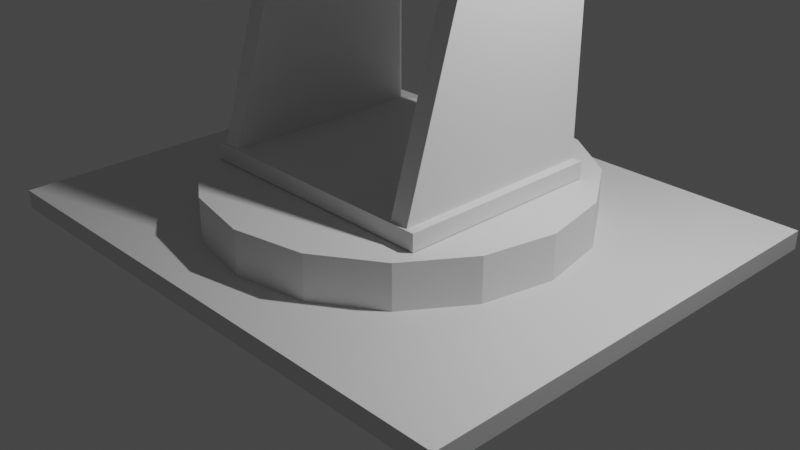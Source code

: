 # Source: manipulator.blend  (saved by Blender 3.6.13; exported with 4.5.12 LTS)
import bpy
from mathutils import Matrix  # noqa: F401  (used for matrix-valued properties, if any)

bpy.ops.wm.read_factory_settings(use_empty=True)
scene = bpy.context.scene
scene.name = 'Scene'

# ---- collections
col_collection = bpy.data.collections.new('Collection'); scene.collection.children.link(col_collection)

# ---- materials (node trees are filled in below, after node groups)
mat_material = bpy.data.materials.new('Material')
mat_material.alpha_threshold = 0.0
mat_material.use_transparent_shadow = False
mat_material.roughness = 0.5
mat_material.line_color = (0.0, 0.0, 0.0, 1.0)

# ---- material node trees
mat_material.use_nodes = True; mat_material.node_tree.nodes.clear()
_N = mat_material.node_tree.nodes; _L = mat_material.node_tree.links
n0 = _N.new('ShaderNodeOutputMaterial'); n0.name = 'Material Output'; n0.location = (300, 300)
n1 = _N.new('ShaderNodeBsdfPrincipled'); n1.name = 'Principled BSDF'; n1.location = (10, 300)
n1.distribution = 'GGX'
n1.subsurface_method = 'RANDOM_WALK_SKIN'
n1.inputs[3].default_value = 1.45
n1.inputs[27].default_value = (0.0, 0.0, 0.0, 1.0)
n1.inputs[28].default_value = 1.0
_L.new(n1.outputs[0], n0.inputs[0])
n0.is_active_output = True

# ---- world
world_world = bpy.data.worlds.new('World'); scene.world = world_world
world_world.use_nodes = True; world_world.node_tree.nodes.clear()
_N = world_world.node_tree.nodes; _L = world_world.node_tree.links
n0 = _N.new('ShaderNodeOutputWorld'); n0.name = 'World Output'; n0.location = (300, 300)
n1 = _N.new('ShaderNodeBackground'); n1.name = 'Background'; n1.location = (10, 300)
n1.inputs[0].default_value = (0.05088, 0.05088, 0.05088, 1.0)
_L.new(n1.outputs[0], n0.inputs[0])
n0.is_active_output = True
world_world.color = (0.05088, 0.05088, 0.05088)
world_world.use_sun_shadow = False
world_world.sun_shadow_jitter_overblur = 0.0

# ---- cameras
cam_camera = bpy.data.cameras.new('Camera')
cam_camera.clip_end = 100.0
cam_camera.ortho_scale = 7.314

# ---- lights
light_light = bpy.data.lights.new('Light', 'POINT')
light_light.transmission_factor = 0.0
light_light.energy = 1000.0
light_light.shadow_soft_size = 0.1
light_light.shadow_maximum_resolution = 0.006
light_light.use_absolute_resolution = True

# ---- meshes
me_cube = bpy.data.meshes.new('Cube')
me_cube.from_pydata([(1.0, 1.0, 1.0), (1.0, 1.0, -1.0), (1.0, -1.0, 1.0), (1.0, -1.0, -1.0), (-1.0, 1.0, 1.0), (-1.0, 1.0, -1.0), (-1.0, -1.0, 1.0), (-1.0, -1.0, -1.0)], [], [(0, 4, 6, 2), (3, 2, 6, 7), (7, 6, 4, 5), (5, 1, 3, 7), (1, 0, 2, 3), (5, 4, 0, 1)])
_uv = me_cube.uv_layers.new(name='UVMap')
_uv.uv.foreach_set('vector', [0.625, 0.5, 0.875, 0.5, 0.875, 0.75, 0.625, 0.75, 0.375, 0.75, 0.625, 0.75, 0.625, 1.0, 0.375, 1.0, 0.375, 0.0, 0.625, 0.0, 0.625, 0.25, 0.375, 0.25, 0.125, 0.5, 0.375, 0.5, 0.375, 0.75, 0.125, 0.75, 0.375, 0.5, 0.625, 0.5, 0.625, 0.75, 0.375, 0.75, 0.375, 0.25, 0.625, 0.25, 0.625, 0.5, 0.375, 0.5])
me_cube.materials.append(mat_material)
me_cube.use_mirror_vertex_groups = False
me_cube.update()
me_cube_001 = bpy.data.meshes.new('Cube.001')
me_cube_001.from_pydata([(-1.921, -1.478, -1.11), (-1.0, -0.4473, 1.0), (-1.921, -1.478, -0.9922), (-1.921, 1.018, -1.11), (-1.0, 1.0, 1.0), (-1.921, 1.018, -0.9922), (26.0, -1.478, -1.11), (1.0, -0.4473, 1.0), (26.0, -1.478, -0.9922), (26.0, 1.018, -1.11), (1.0, 1.0, 1.0), (26.0, 1.018, -0.9922), (23.0, -0.4473, 1.0), (23.0, 1.0, 1.0), (25.0, -0.4473, 1.0), (25.0, 1.0, 1.0), (-1.0, -1.454, -0.9922), (-1.0, 1.0, -0.9922), (1.0, 1.0, -0.9922), (1.0, -1.454, -0.9922), (23.0, -1.454, -0.9922), (23.0, 1.0, -0.9922), (25.0, 1.0, -0.9922), (25.0, -1.454, -0.9922)], [], [(16, 1, 4, 17), (17, 4, 10, 18), (18, 10, 7, 19), (19, 7, 1, 16), (10, 4, 1, 7), (20, 12, 13, 21), (21, 13, 15, 22), (22, 15, 14, 23), (23, 14, 12, 20), (15, 13, 12, 14), (0, 2, 5, 3), (3, 5, 11, 9), (9, 11, 8, 6), (6, 8, 2, 0), (3, 9, 6, 0), (5, 2, 16, 17), (16, 2, 8, 23, 20, 21, 22, 11, 5, 17, 18, 19), (23, 8, 11, 22)])
me_cube_001.polygons.foreach_set('material_index', [0, 0, 0, 0, 0, 0, 0, 0, 0, 0, 20168, 20168, 20168, 20168, 20168, 20168, 20168, 20168])
_uv = me_cube_001.uv_layers.new(name='UVMap')
_uv.uv.foreach_set('vector', [0.376, 0.0, 0.625, 0.0, 0.625, 0.25, 0.376, 0.25, 0.376, 0.25, 0.625, 0.25, 0.625, 0.5, 0.376, 0.5, 0.376, 0.5, 0.625, 0.5, 0.625, 0.75, 0.376, 0.75, 0.376, 0.75, 0.625, 0.75, 0.625, 1.0, 0.376, 1.0, 0.625, 0.5, 0.875, 0.5, 0.875, 0.75, 0.625, 0.75, 0.376, 0.0, 0.625, 0.0, 0.625, 0.25, 0.376, 0.25, 0.376, 0.25, 0.625, 0.25, 0.625, 0.5, 0.376, 0.5, 0.376, 0.5, 0.625, 0.5, 0.625, 0.75, 0.376, 0.75, 0.376, 0.75, 0.625, 0.75, 0.625, 1.0, 0.376, 1.0, 0.625, 0.5, 0.875, 0.5, 0.875, 0.75, 0.625, 0.75, 0.375, 0.0, 0.625, 0.0, 0.625, 0.25, 0.375, 0.25, 0.375, 0.25, 0.625, 0.25, 0.625, 0.5, 0.375, 0.5, 0.375, 0.5, 0.625, 0.5, 0.625, 0.75, 0.375, 0.75, 0.375, 0.75, 0.625, 0.75, 0.625, 1.0, 0.375, 1.0, 0.125, 0.5, 0.375, 0.5, 0.375, 0.75, 0.125, 0.75, 0.875, 0.5, 0.875, 0.75, 0.8668, 0.7476, 0.8668, 0.5018, 0.8668, 0.7476, 0.875, 0.75, 0.625, 0.75, 0.6339, 0.7476, 0.6518, 0.7476, 0.6518, 0.5018, 0.6339, 0.5018, 0.625, 0.5, 0.875, 0.5, 0.8668, 0.5018, 0.8488, 0.5018, 0.8488, 0.7476, 0.6339, 0.7476, 0.625, 0.75, 0.625, 0.5, 0.6339, 0.5018])
me_cube_001.update()
me_cube_003 = bpy.data.meshes.new('Cube.003')
me_cube_003.from_pydata([(-1.0, -1.0, -1.0), (-1.0, -1.0, 1.0), (-1.0, 1.0, -1.0), (-1.0, 1.0, 1.0), (1.0, -1.0, -1.0), (1.0, -1.0, 1.0), (1.0, 1.0, -1.0), (1.0, 1.0, 1.0)], [], [(0, 1, 3, 2), (2, 3, 7, 6), (6, 7, 5, 4), (4, 5, 1, 0), (2, 6, 4, 0), (7, 3, 1, 5)])
_uv = me_cube_003.uv_layers.new(name='UVMap')
_uv.uv.foreach_set('vector', [0.375, 0.0, 0.625, 0.0, 0.625, 0.25, 0.375, 0.25, 0.375, 0.25, 0.625, 0.25, 0.625, 0.5, 0.375, 0.5, 0.375, 0.5, 0.625, 0.5, 0.625, 0.75, 0.375, 0.75, 0.375, 0.75, 0.625, 0.75, 0.625, 1.0, 0.375, 1.0, 0.125, 0.5, 0.375, 0.5, 0.375, 0.75, 0.125, 0.75, 0.625, 0.5, 0.875, 0.5, 0.875, 0.75, 0.625, 0.75])
me_cube_003.update()
me_cube_004 = bpy.data.meshes.new('Cube.004')
me_cube_004.from_pydata([(-1.0, -1.0, -1.0), (-1.0, -1.0, 1.0), (-1.0, 1.0, -1.0), (-1.0, 1.0, 1.0), (1.0, -1.0, -1.0), (1.0, -1.0, 1.0), (1.0, 1.0, -1.0), (1.0, 1.0, 1.0)], [], [(0, 1, 3, 2), (2, 3, 7, 6), (6, 7, 5, 4), (4, 5, 1, 0), (2, 6, 4, 0), (7, 3, 1, 5)])
_uv = me_cube_004.uv_layers.new(name='UVMap')
_uv.uv.foreach_set('vector', [0.375, 0.0, 0.625, 0.0, 0.625, 0.25, 0.375, 0.25, 0.375, 0.25, 0.625, 0.25, 0.625, 0.5, 0.375, 0.5, 0.375, 0.5, 0.625, 0.5, 0.625, 0.75, 0.375, 0.75, 0.375, 0.75, 0.625, 0.75, 0.625, 1.0, 0.375, 1.0, 0.125, 0.5, 0.375, 0.5, 0.375, 0.75, 0.125, 0.75, 0.625, 0.5, 0.875, 0.5, 0.875, 0.75, 0.625, 0.75])
me_cube_004.update()
me_cube_005 = bpy.data.meshes.new('Cube.005')
me_cube_005.from_pydata([(-1.0, -1.0, -1.0), (0.6059, 0.5748, -1.939), (-0.4208, 0.5911, -1.942), (0.6059, 0.5748, -1.004), (-1.0, -1.0, 1.0), (0.5983, 0.5174, -1.939), (-0.4208, 0.5911, -1.008), (0.5983, 0.5174, -1.004), (-1.0, 1.0, -1.0), (0.5766, 0.4688, -1.939), (-0.4284, 0.5337, -1.942), (0.5766, 0.4688, -1.004), (-1.0, 1.0, 1.0), (0.5442, 0.4363, -1.939), (-0.4284, 0.5337, -1.008), (0.5442, 0.4363, -1.004), (1.0, -1.0, -1.0), (0.5059, 0.4248, -1.939), (-0.4501, 0.485, -1.942), (0.5059, 0.4248, -1.004), (1.0, -1.0, 1.0), (0.4677, 0.4363, -1.939), (-0.4501, 0.485, -1.008), (0.4677, 0.4363, -1.004), (1.0, 1.0, -1.0), (0.4352, 0.4688, -1.939), (-0.4826, 0.4525, -1.942), (0.4352, 0.4688, -1.004), (1.0, 1.0, 1.0), (0.4135, 0.5174, -1.939), (-0.4826, 0.4525, -1.008), (0.4135, 0.5174, -1.004), (-0.5208, 0.4411, -1.942), (0.4059, 0.5748, -1.939), (-0.5208, 0.4411, -1.008), (0.4059, 0.5748, -1.004), (-0.5591, 0.4525, -1.942), (0.4135, 0.6322, -1.939), (-0.5591, 0.4525, -1.008), (0.4135, 0.6322, -1.004), (-0.5915, 0.485, -1.942), (0.4352, 0.6809, -1.939), (-0.5915, 0.485, -1.008), (0.4352, 0.6809, -1.004), (-0.6132, 0.5337, -1.942), (0.4677, 0.7134, -1.939), (0.4677, 0.7134, -1.004), (-0.6132, 0.5337, -1.008), (-0.6208, 0.5911, -1.942), (0.5059, 0.7248, -1.939), (-0.6208, 0.5911, -1.008), (0.5059, 0.7248, -1.004), (-0.6132, 0.6485, -1.942), (0.5442, 0.7134, -1.939), (-0.6132, 0.6485, -1.008), (0.5442, 0.7134, -1.004), (-0.5915, 0.6972, -1.942), (0.5766, 0.6809, -1.939), (-0.5915, 0.6972, -1.008), (0.5766, 0.6809, -1.004), (-0.5591, 0.7297, -1.942), (0.5983, 0.6322, -1.939), (-0.5591, 0.7297, -1.008), (0.5983, 0.6322, -1.004), (-0.5208, 0.7411, -1.942), (-0.5208, 0.7411, -1.008), (-0.4826, 0.7297, -1.942), (-0.4826, 0.7297, -1.008), (-0.4501, 0.6972, -1.942), (-0.4501, 0.6972, -1.008), (-0.4284, 0.6485, -1.942), (-0.4284, 0.6485, -1.008), (0.6802, 0.5229, -1.004), (0.6046, 0.3533, -1.004), (0.4713, 0.3135, -1.004), (0.3582, 0.4268, -1.004), (0.3317, 0.6268, -1.004), (0.4072, 0.7964, -1.004), (0.5406, 0.8362, -1.004), (0.6536, 0.7229, -1.004), (-0.3639, 0.6379, -1.008), (-0.3878, 0.4577, -1.008), (-0.4896, 0.3556, -1.008), (-0.6098, 0.3915, -1.008), (-0.6778, 0.5443, -1.008), (-0.6539, 0.7245, -1.008), (-0.5521, 0.8266, -1.008), (-0.4319, 0.7907, -1.008)], [], [(0, 4, 12, 8), (8, 12, 28, 24), (24, 28, 20, 16), (16, 20, 4, 0), (28, 12, 4, 20), (74, 73, 72, 79, 78, 77, 76, 75), (2, 6, 14, 10), (10, 14, 22, 18), (18, 22, 30, 26), (26, 30, 34, 32), (32, 34, 38, 36), (36, 38, 42, 40), (40, 42, 47, 44), (44, 47, 50, 48), (48, 50, 54, 52), (52, 54, 58, 56), (56, 58, 62, 60), (60, 62, 65, 64), (64, 65, 67, 66), (66, 67, 69, 68), (71, 69, 87, 80), (68, 69, 71, 70), (70, 71, 6, 2), (68, 70, 2, 10, 18, 26, 32, 36, 40, 44, 48, 52, 56, 60, 64, 66), (1, 3, 7, 5), (5, 7, 11, 9), (9, 11, 15, 13), (13, 15, 19, 17), (17, 19, 23, 21), (21, 23, 27, 25), (25, 27, 31, 29), (29, 31, 35, 33), (33, 35, 39, 37), (37, 39, 43, 41), (41, 43, 46, 45), (45, 46, 51, 49), (49, 51, 55, 53), (53, 55, 59, 57), (51, 46, 77, 78), (57, 59, 63, 61), (61, 63, 3, 1), (61, 1, 5, 9, 13, 17, 21, 25, 29, 33, 37, 41, 45, 49, 53, 57), (63, 59, 79), (7, 3, 72), (59, 55, 78, 79), (15, 11, 73), (23, 19, 74), (31, 27, 75), (46, 43, 77), (39, 35, 76), (55, 51, 78), (11, 7, 72, 73), (3, 63, 79, 72), (19, 15, 73, 74), (27, 23, 74, 75), (35, 31, 75, 76), (43, 39, 76, 77), (87, 86, 85, 84, 83, 82, 81, 80), (54, 50, 84, 85), (69, 67, 87), (47, 42, 83, 84), (62, 58, 85, 86), (6, 71, 80), (34, 30, 82), (42, 38, 83), (50, 47, 84), (65, 62, 86), (58, 54, 85), (14, 6, 80, 81), (22, 14, 81), (30, 22, 81, 82), (67, 65, 86, 87), (38, 34, 82, 83), (76, 75, 81, 80), (76, 80, 87, 77), (8, 85, 86), (85, 8, 84), (8, 84, 0), (74, 82, 81, 75), (84, 0, 83), (83, 0, 82), (0, 82, 74, 16), (77, 87, 86, 78), (8, 24, 78, 86), (24, 79, 78), (24, 72, 79), (24, 16, 72), (16, 73, 72), (73, 16, 74)])
me_cube_005.polygons.foreach_set('material_index', [0, 0, 0, 0, 0, 20168, 20168, 20168, 20168, 20168, 20168, 20168, 20168, 20168, 20168, 20168, 20168, 20168, 20168, 20168, 20168, 20168, 20168, 20168, 20168, 20168, 20168, 20168, 20168, 20168, 20168, 20168, 20168, 20168, 20168, 20168, 20168, 20168, 20168, 20168, 20168, 20168, 20168, 20168, 20168, 20168, 20168, 20168, 20168, 20168, 20168, 20168, 20168, 20168, 20168, 20168, 20168, 20168, 20168, 20168, 20168, 20168, 20168, 20168, 20168, 20168, 20168, 20168, 20168, 20168, 20168, 20168, 20168, 0, 0, 0, 0, 0, 0, 0, 0, 0, 0, 0, 0, 0, 0, 0, 0])
_uv = me_cube_005.uv_layers.new(name='UVMap')
_uv.uv.foreach_set('vector', [0.375, 0.0, 0.625, 0.0, 0.625, 0.25, 0.375, 0.25, 0.375, 0.25, 0.625, 0.25, 0.625, 0.5, 0.375, 0.5, 0.375, 0.5, 0.625, 0.5, 0.625, 0.75, 0.375, 0.75, 0.375, 0.75, 0.625, 0.75, 0.625, 1.0, 0.375, 1.0, 0.625, 0.5, 0.875, 0.5, 0.875, 0.75, 0.625, 0.75, 0.49, 0.25, 0.4197, 0.4197, 0.25, 0.49, 0.08029, 0.4197, 0.01, 0.25, 0.08029, 0.08029, 0.25, 0.01, 0.4197, 0.08029, 1.0, 0.5, 1.0, 1.0, 0.9375, 1.0, 0.9375, 0.5, 0.9375, 0.5, 0.9375, 1.0, 0.875, 1.0, 0.875, 0.5, 0.875, 0.5, 0.875, 1.0, 0.8125, 1.0, 0.8125, 0.5, 0.8125, 0.5, 0.8125, 1.0, 0.75, 1.0, 0.75, 0.5, 0.75, 0.5, 0.75, 1.0, 0.6875, 1.0, 0.6875, 0.5, 0.6875, 0.5, 0.6875, 1.0, 0.625, 1.0, 0.625, 0.5, 0.625, 0.5, 0.625, 1.0, 0.5625, 1.0, 0.5625, 0.5, 0.5625, 0.5, 0.5625, 1.0, 0.5, 1.0, 0.5, 0.5, 0.5, 0.5, 0.5, 1.0, 0.4375, 1.0, 0.4375, 0.5, 0.4375, 0.5, 0.4375, 1.0, 0.375, 1.0, 0.375, 0.5, 0.375, 0.5, 0.375, 1.0, 0.3125, 1.0, 0.3125, 0.5, 0.3125, 0.5, 0.3125, 1.0, 0.25, 1.0, 0.25, 0.5, 0.25, 0.5, 0.25, 1.0, 0.1875, 1.0, 0.1875, 0.5, 0.1875, 0.5, 0.1875, 1.0, 0.125, 1.0, 0.125, 0.5, 0.0625, 1.0, 0.125, 1.0, 0.125, 1.0, 0.0625, 1.0, 0.125, 0.5, 0.125, 1.0, 0.0625, 1.0, 0.0625, 0.5, 0.0625, 0.5, 0.0625, 1.0, 0.0, 1.0, 0.0, 0.5, 0.5803, 0.08029, 0.6582, 0.4717, 0.75, 0.49, 0.8418, 0.4717, 0.9197, 0.4197, 0.9717, 0.3418, 0.75, 0.49, 0.8418, 0.4717, 0.9197, 0.4197, 0.9717, 0.3418, 0.99, 0.25, 0.9717, 0.1582, 0.9197, 0.08029, 0.8418, 0.02827, 0.75, 0.01, 0.6582, 0.02827, 1.0, 0.5, 1.0, 1.0, 0.9375, 1.0, 0.9375, 0.5, 0.9375, 0.5, 0.9375, 1.0, 0.875, 1.0, 0.875, 0.5, 0.875, 0.5, 0.875, 1.0, 0.8125, 1.0, 0.8125, 0.5, 0.8125, 0.5, 0.8125, 1.0, 0.75, 1.0, 0.75, 0.5, 0.75, 0.5, 0.75, 1.0, 0.6875, 1.0, 0.6875, 0.5, 0.6875, 0.5, 0.6875, 1.0, 0.625, 1.0, 0.625, 0.5, 0.625, 0.5, 0.625, 1.0, 0.5625, 1.0, 0.5625, 0.5, 0.5625, 0.5, 0.5625, 1.0, 0.5, 1.0, 0.5, 0.5, 0.5, 0.5, 0.5, 1.0, 0.4375, 1.0, 0.4375, 0.5, 0.4375, 0.5, 0.4375, 1.0, 0.375, 1.0, 0.375, 0.5, 0.375, 0.5, 0.375, 1.0, 0.3125, 1.0, 0.3125, 0.5, 0.3125, 0.5, 0.3125, 1.0, 0.25, 1.0, 0.25, 0.5, 0.25, 0.5, 0.25, 1.0, 0.1875, 1.0, 0.1875, 0.5, 0.1875, 0.5, 0.1875, 1.0, 0.125, 1.0, 0.125, 0.5, 0.25, 1.0, 0.3125, 1.0, 0.3125, 1.0, 0.25, 1.0, 0.125, 0.5, 0.125, 1.0, 0.0625, 1.0, 0.0625, 0.5, 0.0625, 0.5, 0.0625, 1.0, 0.0, 1.0, 0.0, 0.5, 0.6582, 0.4717, 0.75, 0.49, 0.8418, 0.4717, 0.9197, 0.4197, 0.9717, 0.3418, 0.99, 0.25, 0.9717, 0.1582, 0.9197, 0.08029, 0.8418, 0.02827, 0.75, 0.01, 0.6582, 0.02827, 0.5803, 0.08029, 0.5283, 0.1582, 0.51, 0.25, 0.5283, 0.3418, 0.5803, 0.4197, 0.0625, 1.0, 0.125, 1.0, 0.0625, 1.0, 0.9375, 1.0, 1.0, 1.0, 0.9375, 1.0, 0.125, 1.0, 0.1875, 1.0, 0.1875, 1.0, 0.125, 1.0, 0.8125, 1.0, 0.875, 1.0, 0.8125, 1.0, 0.6875, 1.0, 0.75, 1.0, 0.6875, 1.0, 0.5625, 1.0, 0.625, 1.0, 0.5625, 1.0, 0.3125, 1.0, 0.375, 1.0, 0.3125, 1.0, 0.4375, 1.0, 0.5, 1.0, 0.4375, 1.0, 0.1875, 1.0, 0.25, 1.0, 0.1875, 1.0, 0.875, 1.0, 0.9375, 1.0, 0.9375, 1.0, 0.875, 1.0, 0.0, 1.0, 0.0625, 1.0, 0.0625, 1.0, 0.0, 1.0, 0.75, 1.0, 0.8125, 1.0, 0.8125, 1.0, 0.75, 1.0, 0.625, 1.0, 0.6875, 1.0, 0.6875, 1.0, 0.625, 1.0, 0.5, 1.0, 0.5625, 1.0, 0.5625, 1.0, 0.5, 1.0, 0.375, 1.0, 0.4375, 1.0, 0.4375, 1.0, 0.375, 1.0, 0.1582, 0.02827, 0.3418, 0.02827, 0.4717, 0.1582, 0.4717, 0.3418, 0.3418, 0.4717, 0.4717, 0.3418, 0.3418, 0.4717, 0.02827, 0.1582, 0.4375, 1.0, 0.5, 1.0, 0.5, 1.0, 0.4375, 1.0, 0.125, 1.0, 0.1875, 1.0, 0.125, 1.0, 0.5625, 1.0, 0.625, 1.0, 0.625, 1.0, 0.5625, 1.0, 0.3125, 1.0, 0.375, 1.0, 0.375, 1.0, 0.3125, 1.0, 0.0, 1.0, 0.0625, 1.0, 0.0, 1.0, 0.75, 1.0, 0.8125, 1.0, 0.75, 1.0, 0.625, 1.0, 0.6875, 1.0, 0.625, 1.0, 0.5, 1.0, 0.5625, 1.0, 0.5, 1.0, 0.25, 1.0, 0.3125, 1.0, 0.25, 1.0, 0.375, 1.0, 0.4375, 1.0, 0.375, 1.0, 0.9375, 1.0, 1.0, 1.0, 1.0, 1.0, 0.9375, 1.0, 0.875, 1.0, 0.9375, 1.0, 0.875, 1.0, 0.8125, 1.0, 0.875, 1.0, 0.875, 1.0, 0.8125, 1.0, 0.1875, 1.0, 0.25, 1.0, 0.25, 1.0, 0.1875, 1.0, 0.6875, 1.0, 0.75, 1.0, 0.75, 1.0, 0.6875, 1.0, 0.25, 0.01, 0.4197, 0.08029, 0.9375, 1.0, 1.0, 1.0, 0.0, 0.0, 0.0, 0.0, 0.0, 0.0, 0.0, 0.0, 0.0, 0.0, 0.375, 1.0, 0.3125, 1.0, 0.375, 1.0, 0.0, 0.0, 0.5, 1.0, 0.0, 0.0, 0.5, 1.0, 0.375, 0.0, 0.0, 0.0, 0.0, 0.0, 0.0, 0.0, 0.0, 0.0, 0.5, 1.0, 0.375, 0.0, 0.625, 1.0, 0.625, 1.0, 0.375, 0.0, 0.75, 1.0, 0.375, 0.0, 0.75, 1.0, 0.0, 0.0, 0.375, 0.75, 0.0, 0.0, 0.0, 0.0, 0.0, 0.0, 0.0, 0.0, 0.0, 0.0, 0.375, 0.5, 0.0, 0.0, 0.3125, 1.0, 0.375, 0.5, 0.08029, 0.4197, 0.01, 0.25, 0.375, 0.5, 0.25, 0.49, 0.08029, 0.4197, 0.375, 0.5, 0.375, 0.75, 0.25, 0.49, 0.375, 0.75, 0.4197, 0.4197, 0.25, 0.49, 0.0, 0.0, 0.0, 0.0, 0.0, 0.0])
me_cube_005.update()
me_cube_006 = bpy.data.meshes.new('Cube.006')
me_cube_006.from_pydata([(-1.0, -1.0, -1.0), (-1.0, -1.0, 1.0), (-1.0, 1.0, 1.0), (-1.0, 1.0, -1.0), (-1.0, 1.0, 1.0), (-1.0, -1.0, 1.0), (0.9984, -1.0, -1.0), (1.155, -11.13, -1.0), (1.0, -1.0, 1.0), (1.155, -11.13, 1.0), (1.0, 1.0, -1.0), (1.474, -10.55, -1.0), (1.0, 1.0, 1.0), (1.474, -10.55, 1.0), (0.6486, -1.0, 1.0), (0.6486, -1.0, -1.0), (0.9983, -1.0, -1.0), (1.0, -1.0, 1.0), (1.0, 1.0, 1.0), (0.6486, -1.0, 1.0), (-1.0, -0.9689, 0.9689), (0.6486, -0.9689, 0.9689)], [(6, 16)], [(0, 1, 4, 3), (3, 4, 12, 10), (10, 12, 8, 6), (14, 1, 0, 15), (19, 9, 13, 17), (3, 10, 6, 0), (1, 14, 19, 5), (13, 11, 6, 17), (11, 13, 9, 7), (7, 9, 14, 15), (16, 11, 7, 15), (8, 12, 18, 17), (4, 1, 5, 2), (12, 4, 2, 18), (14, 1, 20, 21), (17, 18, 4, 20)])
me_cube_006.polygons.foreach_set('material_index', [0, 0, 0, 0, 0, 0, 0, 20168, 20168, 20168, 20168, 0, 0, 0, 0, 0])
_uv = me_cube_006.uv_layers.new(name='UVMap')
_uv.uv.foreach_set('vector', [0.375, 0.0, 0.625, 0.0, 0.625, 0.25, 0.375, 0.25, 0.375, 0.25, 0.625, 0.25, 0.625, 0.5, 0.375, 0.5, 0.375, 0.5, 0.625, 0.5, 0.625, 0.75, 0.375, 0.75, 0.625, 0.7939, 0.625, 1.0, 0.375, 1.0, 0.375, 0.7939, 0.0, 0.0, 0.625, 0.75, 0.625, 0.5, 0.0, 0.0, 0.375, 0.25, 0.375, 0.5, 0.375, 0.75, 0.375, 0.0, 0.625, 1.0, 0.625, 0.7939, 0.625, 0.7939, 0.625, 1.0, 0.625, 0.5, 0.375, 0.5, 0.0, 0.0, 0.0, 0.0, 0.375, 0.5, 0.625, 0.5, 0.625, 0.75, 0.375, 0.75, 0.375, 0.75, 0.625, 0.75, 0.625, 0.9703, 0.375, 0.9703, 0.1672, 0.5, 0.375, 0.5, 0.375, 0.75, 0.1547, 0.75, 0.625, 0.75, 0.625, 0.5, 0.625, 0.5, 0.625, 0.75, 0.625, 0.25, 0.625, 0.0, 0.625, 0.0, 0.625, 0.25, 0.625, 0.5, 0.625, 0.25, 0.625, 0.25, 0.625, 0.5, 0.625, 0.7939, 0.625, 1.0, 0.625, 1.0, 0.625, 0.7939, 0.625, 0.75, 0.625, 0.5, 0.0, 0.0, 0.0, 0.0])
me_cube_006.update()
me_cube_008 = bpy.data.meshes.new('Cube.008')
me_cube_008.from_pydata([(-1.0, -1.0, -1.0), (-1.0, -1.0, 1.0), (-1.0, 1.0, 1.0), (-1.0, 1.0, -1.0), (-1.0, 1.0, 1.0), (-1.0, -1.0, 1.0), (0.9984, -1.0, -1.0), (1.155, -11.13, -1.0), (1.0, -1.0, 1.0), (1.155, -11.13, 1.0), (1.0, 1.0, -1.0), (1.474, -10.55, -1.0), (1.0, 1.0, 1.0), (1.474, -10.55, 1.0), (0.6486, -1.0, 1.0), (0.6486, -1.0, -1.0), (0.9983, -1.0, -1.0), (1.0, -1.0, 1.0), (1.0, 1.0, 1.0), (0.6486, -1.0, 1.0), (-1.0, -0.9689, 0.9689), (0.6486, -0.9689, 0.9689)], [(6, 16)], [(0, 1, 4, 3), (3, 4, 12, 10), (10, 12, 8, 6), (14, 1, 0, 15), (19, 9, 13, 17), (3, 10, 6, 0), (1, 14, 19, 5), (13, 11, 6, 17), (11, 13, 9, 7), (7, 9, 14, 15), (16, 11, 7, 15), (8, 12, 18, 17), (4, 1, 5, 2), (12, 4, 2, 18), (14, 1, 20, 21), (17, 18, 4, 20)])
me_cube_008.polygons.foreach_set('material_index', [0, 0, 0, 0, 0, 0, 0, 20168, 20168, 20168, 20168, 0, 0, 0, 0, 0])
_uv = me_cube_008.uv_layers.new(name='UVMap')
_uv.uv.foreach_set('vector', [0.375, 0.0, 0.625, 0.0, 0.625, 0.25, 0.375, 0.25, 0.375, 0.25, 0.625, 0.25, 0.625, 0.5, 0.375, 0.5, 0.375, 0.5, 0.625, 0.5, 0.625, 0.75, 0.375, 0.75, 0.625, 0.7939, 0.625, 1.0, 0.375, 1.0, 0.375, 0.7939, 0.0, 0.0, 0.625, 0.75, 0.625, 0.5, 0.0, 0.0, 0.375, 0.25, 0.375, 0.5, 0.375, 0.75, 0.375, 0.0, 0.625, 1.0, 0.625, 0.7939, 0.625, 0.7939, 0.625, 1.0, 0.625, 0.5, 0.375, 0.5, 0.0, 0.0, 0.0, 0.0, 0.375, 0.5, 0.625, 0.5, 0.625, 0.75, 0.375, 0.75, 0.375, 0.75, 0.625, 0.75, 0.625, 0.9703, 0.375, 0.9703, 0.1672, 0.5, 0.375, 0.5, 0.375, 0.75, 0.1547, 0.75, 0.625, 0.75, 0.625, 0.5, 0.625, 0.5, 0.625, 0.75, 0.625, 0.25, 0.625, 0.0, 0.625, 0.0, 0.625, 0.25, 0.625, 0.5, 0.625, 0.25, 0.625, 0.25, 0.625, 0.5, 0.625, 0.7939, 0.625, 1.0, 0.625, 1.0, 0.625, 0.7939, 0.625, 0.75, 0.625, 0.5, 0.0, 0.0, 0.0, 0.0])
me_cube_008.update()
me_cylinder_001 = bpy.data.meshes.new('Cylinder.001')
me_cylinder_001.from_pydata([(0.0, 0.15, -1.0), (0.0, 0.15, 1.0), (0.0574, 0.1386, -1.0), (0.0574, 0.1386, 1.0), (0.1061, 0.1061, -1.0), (0.1061, 0.1061, 1.0), (0.1386, 0.0574, -1.0), (0.1386, 0.0574, 1.0), (0.15, 0.0, -1.0), (0.15, 0.0, 1.0), (0.1386, -0.0574, -1.0), (0.1386, -0.0574, 1.0), (0.1061, -0.1061, -1.0), (0.1061, -0.1061, 1.0), (0.0574, -0.1386, -1.0), (0.0574, -0.1386, 1.0), (0.0, -0.15, -1.0), (0.0, -0.15, 1.0), (-0.0574, -0.1386, -1.0), (-0.0574, -0.1386, 1.0), (-0.1061, -0.1061, -1.0), (-0.1061, -0.1061, 1.0), (-0.1386, -0.0574, -1.0), (-0.1386, -0.0574, 1.0), (-0.15, 0.0, -1.0), (-0.15, 0.0, 1.0), (-0.1386, 0.0574, -1.0), (-0.1386, 0.0574, 1.0), (-0.1061, 0.1061, -1.0), (-0.1061, 0.1061, 1.0), (-0.0574, 0.1386, -1.0), (-0.0574, 0.1386, 1.0)], [], [(0, 1, 3, 2), (2, 3, 5, 4), (4, 5, 7, 6), (6, 7, 9, 8), (8, 9, 11, 10), (10, 11, 13, 12), (12, 13, 15, 14), (14, 15, 17, 16), (16, 17, 19, 18), (18, 19, 21, 20), (20, 21, 23, 22), (22, 23, 25, 24), (24, 25, 27, 26), (26, 27, 29, 28), (3, 1, 31, 29, 27, 25, 23, 21, 19, 17, 15, 13, 11, 9, 7, 5), (28, 29, 31, 30), (30, 31, 1, 0), (0, 2, 4, 6, 8, 10, 12, 14, 16, 18, 20, 22, 24, 26, 28, 30)])
_uv = me_cylinder_001.uv_layers.new(name='UVMap')
_uv.uv.foreach_set('vector', [1.0, 0.5, 1.0, 1.0, 0.9375, 1.0, 0.9375, 0.5, 0.9375, 0.5, 0.9375, 1.0, 0.875, 1.0, 0.875, 0.5, 0.875, 0.5, 0.875, 1.0, 0.8125, 1.0, 0.8125, 0.5, 0.8125, 0.5, 0.8125, 1.0, 0.75, 1.0, 0.75, 0.5, 0.75, 0.5, 0.75, 1.0, 0.6875, 1.0, 0.6875, 0.5, 0.6875, 0.5, 0.6875, 1.0, 0.625, 1.0, 0.625, 0.5, 0.625, 0.5, 0.625, 1.0, 0.5625, 1.0, 0.5625, 0.5, 0.5625, 0.5, 0.5625, 1.0, 0.5, 1.0, 0.5, 0.5, 0.5, 0.5, 0.5, 1.0, 0.4375, 1.0, 0.4375, 0.5, 0.4375, 0.5, 0.4375, 1.0, 0.375, 1.0, 0.375, 0.5, 0.375, 0.5, 0.375, 1.0, 0.3125, 1.0, 0.3125, 0.5, 0.3125, 0.5, 0.3125, 1.0, 0.25, 1.0, 0.25, 0.5, 0.25, 0.5, 0.25, 1.0, 0.1875, 1.0, 0.1875, 0.5, 0.1875, 0.5, 0.1875, 1.0, 0.125, 1.0, 0.125, 0.5, 0.3418, 0.4717, 0.25, 0.49, 0.1582, 0.4717, 0.08029, 0.4197, 0.02827, 0.3418, 0.01, 0.25, 0.02827, 0.1582, 0.08029, 0.08029, 0.1582, 0.02827, 0.25, 0.01, 0.3418, 0.02827, 0.4197, 0.08029, 0.4717, 0.1582, 0.49, 0.25, 0.4717, 0.3418, 0.4197, 0.4197, 0.125, 0.5, 0.125, 1.0, 0.0625, 1.0, 0.0625, 0.5, 0.0625, 0.5, 0.0625, 1.0, 0.0, 1.0, 0.0, 0.5, 0.75, 0.49, 0.8418, 0.4717, 0.9197, 0.4197, 0.9717, 0.3418, 0.99, 0.25, 0.9717, 0.1582, 0.9197, 0.08029, 0.8418, 0.02827, 0.75, 0.01, 0.6582, 0.02827, 0.5803, 0.08029, 0.5283, 0.1582, 0.51, 0.25, 0.5283, 0.3418, 0.5803, 0.4197, 0.6582, 0.4717])
me_cylinder_001.update()
me_cylinder_002 = bpy.data.meshes.new('Cylinder.002')
me_cylinder_002.from_pydata([(0.0, 0.15, -1.0), (0.0, 0.15, 1.0), (0.0574, 0.1386, -1.0), (0.0574, 0.1386, 1.0), (0.1061, 0.1061, -1.0), (0.1061, 0.1061, 1.0), (0.1386, 0.0574, -1.0), (0.1386, 0.0574, 1.0), (0.15, 0.0, -1.0), (0.15, 0.0, 1.0), (0.1386, -0.0574, -1.0), (0.1386, -0.0574, 1.0), (0.1061, -0.1061, -1.0), (0.1061, -0.1061, 1.0), (0.0574, -0.1386, -1.0), (0.0574, -0.1386, 1.0), (0.0, -0.15, -1.0), (0.0, -0.15, 1.0), (-0.0574, -0.1386, -1.0), (-0.0574, -0.1386, 1.0), (-0.1061, -0.1061, -1.0), (-0.1061, -0.1061, 1.0), (-0.1386, -0.0574, -1.0), (-0.1386, -0.0574, 1.0), (-0.15, 0.0, -1.0), (-0.15, 0.0, 1.0), (-0.1386, 0.0574, -1.0), (-0.1386, 0.0574, 1.0), (-0.1061, 0.1061, -1.0), (-0.1061, 0.1061, 1.0), (-0.0574, 0.1386, -1.0), (-0.0574, 0.1386, 1.0)], [], [(0, 1, 3, 2), (2, 3, 5, 4), (4, 5, 7, 6), (6, 7, 9, 8), (8, 9, 11, 10), (10, 11, 13, 12), (12, 13, 15, 14), (14, 15, 17, 16), (16, 17, 19, 18), (18, 19, 21, 20), (20, 21, 23, 22), (22, 23, 25, 24), (24, 25, 27, 26), (26, 27, 29, 28), (3, 1, 31, 29, 27, 25, 23, 21, 19, 17, 15, 13, 11, 9, 7, 5), (28, 29, 31, 30), (30, 31, 1, 0), (0, 2, 4, 6, 8, 10, 12, 14, 16, 18, 20, 22, 24, 26, 28, 30)])
_uv = me_cylinder_002.uv_layers.new(name='UVMap')
_uv.uv.foreach_set('vector', [1.0, 0.5, 1.0, 1.0, 0.9375, 1.0, 0.9375, 0.5, 0.9375, 0.5, 0.9375, 1.0, 0.875, 1.0, 0.875, 0.5, 0.875, 0.5, 0.875, 1.0, 0.8125, 1.0, 0.8125, 0.5, 0.8125, 0.5, 0.8125, 1.0, 0.75, 1.0, 0.75, 0.5, 0.75, 0.5, 0.75, 1.0, 0.6875, 1.0, 0.6875, 0.5, 0.6875, 0.5, 0.6875, 1.0, 0.625, 1.0, 0.625, 0.5, 0.625, 0.5, 0.625, 1.0, 0.5625, 1.0, 0.5625, 0.5, 0.5625, 0.5, 0.5625, 1.0, 0.5, 1.0, 0.5, 0.5, 0.5, 0.5, 0.5, 1.0, 0.4375, 1.0, 0.4375, 0.5, 0.4375, 0.5, 0.4375, 1.0, 0.375, 1.0, 0.375, 0.5, 0.375, 0.5, 0.375, 1.0, 0.3125, 1.0, 0.3125, 0.5, 0.3125, 0.5, 0.3125, 1.0, 0.25, 1.0, 0.25, 0.5, 0.25, 0.5, 0.25, 1.0, 0.1875, 1.0, 0.1875, 0.5, 0.1875, 0.5, 0.1875, 1.0, 0.125, 1.0, 0.125, 0.5, 0.3418, 0.4717, 0.25, 0.49, 0.1582, 0.4717, 0.08029, 0.4197, 0.02827, 0.3418, 0.01, 0.25, 0.02827, 0.1582, 0.08029, 0.08029, 0.1582, 0.02827, 0.25, 0.01, 0.3418, 0.02827, 0.4197, 0.08029, 0.4717, 0.1582, 0.49, 0.25, 0.4717, 0.3418, 0.4197, 0.4197, 0.125, 0.5, 0.125, 1.0, 0.0625, 1.0, 0.0625, 0.5, 0.0625, 0.5, 0.0625, 1.0, 0.0, 1.0, 0.0, 0.5, 0.75, 0.49, 0.8418, 0.4717, 0.9197, 0.4197, 0.9717, 0.3418, 0.99, 0.25, 0.9717, 0.1582, 0.9197, 0.08029, 0.8418, 0.02827, 0.75, 0.01, 0.6582, 0.02827, 0.5803, 0.08029, 0.5283, 0.1582, 0.51, 0.25, 0.5283, 0.3418, 0.5803, 0.4197, 0.6582, 0.4717])
me_cylinder_002.update()
me_cylinder_003 = bpy.data.meshes.new('Cylinder.003')
me_cylinder_003.from_pydata([(0.0, 0.15, -1.0), (0.0, 0.15, 1.0), (0.0574, 0.1386, -1.0), (0.0574, 0.1386, 1.0), (0.1061, 0.1061, -1.0), (0.1061, 0.1061, 1.0), (0.1386, 0.0574, -1.0), (0.1386, 0.0574, 1.0), (0.15, 0.0, -1.0), (0.15, 0.0, 1.0), (0.1386, -0.0574, -1.0), (0.1386, -0.0574, 1.0), (0.1061, -0.1061, -1.0), (0.1061, -0.1061, 1.0), (0.0574, -0.1386, -1.0), (0.0574, -0.1386, 1.0), (0.0, -0.15, -1.0), (0.0, -0.15, 1.0), (-0.0574, -0.1386, -1.0), (-0.0574, -0.1386, 1.0), (-0.1061, -0.1061, -1.0), (-0.1061, -0.1061, 1.0), (-0.1386, -0.0574, -1.0), (-0.1386, -0.0574, 1.0), (-0.15, 0.0, -1.0), (-0.15, 0.0, 1.0), (-0.1386, 0.0574, -1.0), (-0.1386, 0.0574, 1.0), (-0.1061, 0.1061, -1.0), (-0.1061, 0.1061, 1.0), (-0.0574, 0.1386, -1.0), (-0.0574, 0.1386, 1.0)], [], [(0, 1, 3, 2), (2, 3, 5, 4), (4, 5, 7, 6), (6, 7, 9, 8), (8, 9, 11, 10), (10, 11, 13, 12), (12, 13, 15, 14), (14, 15, 17, 16), (16, 17, 19, 18), (18, 19, 21, 20), (20, 21, 23, 22), (22, 23, 25, 24), (24, 25, 27, 26), (26, 27, 29, 28), (3, 1, 31, 29, 27, 25, 23, 21, 19, 17, 15, 13, 11, 9, 7, 5), (28, 29, 31, 30), (30, 31, 1, 0), (0, 2, 4, 6, 8, 10, 12, 14, 16, 18, 20, 22, 24, 26, 28, 30)])
_uv = me_cylinder_003.uv_layers.new(name='UVMap')
_uv.uv.foreach_set('vector', [1.0, 0.5, 1.0, 1.0, 0.9375, 1.0, 0.9375, 0.5, 0.9375, 0.5, 0.9375, 1.0, 0.875, 1.0, 0.875, 0.5, 0.875, 0.5, 0.875, 1.0, 0.8125, 1.0, 0.8125, 0.5, 0.8125, 0.5, 0.8125, 1.0, 0.75, 1.0, 0.75, 0.5, 0.75, 0.5, 0.75, 1.0, 0.6875, 1.0, 0.6875, 0.5, 0.6875, 0.5, 0.6875, 1.0, 0.625, 1.0, 0.625, 0.5, 0.625, 0.5, 0.625, 1.0, 0.5625, 1.0, 0.5625, 0.5, 0.5625, 0.5, 0.5625, 1.0, 0.5, 1.0, 0.5, 0.5, 0.5, 0.5, 0.5, 1.0, 0.4375, 1.0, 0.4375, 0.5, 0.4375, 0.5, 0.4375, 1.0, 0.375, 1.0, 0.375, 0.5, 0.375, 0.5, 0.375, 1.0, 0.3125, 1.0, 0.3125, 0.5, 0.3125, 0.5, 0.3125, 1.0, 0.25, 1.0, 0.25, 0.5, 0.25, 0.5, 0.25, 1.0, 0.1875, 1.0, 0.1875, 0.5, 0.1875, 0.5, 0.1875, 1.0, 0.125, 1.0, 0.125, 0.5, 0.3418, 0.4717, 0.25, 0.49, 0.1582, 0.4717, 0.08029, 0.4197, 0.02827, 0.3418, 0.01, 0.25, 0.02827, 0.1582, 0.08029, 0.08029, 0.1582, 0.02827, 0.25, 0.01, 0.3418, 0.02827, 0.4197, 0.08029, 0.4717, 0.1582, 0.49, 0.25, 0.4717, 0.3418, 0.4197, 0.4197, 0.125, 0.5, 0.125, 1.0, 0.0625, 1.0, 0.0625, 0.5, 0.0625, 0.5, 0.0625, 1.0, 0.0, 1.0, 0.0, 0.5, 0.75, 0.49, 0.8418, 0.4717, 0.9197, 0.4197, 0.9717, 0.3418, 0.99, 0.25, 0.9717, 0.1582, 0.9197, 0.08029, 0.8418, 0.02827, 0.75, 0.01, 0.6582, 0.02827, 0.5803, 0.08029, 0.5283, 0.1582, 0.51, 0.25, 0.5283, 0.3418, 0.5803, 0.4197, 0.6582, 0.4717])
me_cylinder_003.update()
me_cylinder_004 = bpy.data.meshes.new('Cylinder.004')
me_cylinder_004.from_pydata([(0.0, 2.0, -0.25), (0.0, 2.0, 0.25), (0.7654, 1.848, -0.25), (0.7654, 1.848, 0.25), (1.414, 1.414, -0.25), (1.414, 1.414, 0.25), (1.848, 0.7654, -0.25), (1.848, 0.7654, 0.25), (2.0, 0.0, -0.25), (2.0, 0.0, 0.25), (1.848, -0.7654, -0.25), (1.848, -0.7654, 0.25), (1.414, -1.414, -0.25), (1.414, -1.414, 0.25), (0.7654, -1.848, -0.25), (0.7654, -1.848, 0.25), (0.0, -2.0, -0.25), (0.0, -2.0, 0.25), (-0.7654, -1.848, -0.25), (-0.7654, -1.848, 0.25), (-1.414, -1.414, -0.25), (-1.414, -1.414, 0.25), (-1.848, -0.7654, -0.25), (-1.848, -0.7654, 0.25), (-2.0, 0.0, -0.25), (-2.0, 0.0, 0.25), (-1.848, 0.7654, -0.25), (-1.848, 0.7654, 0.25), (-1.414, 1.414, -0.25), (-1.414, 1.414, 0.25), (-0.7654, 1.848, -0.25), (-0.7654, 1.848, 0.25)], [], [(0, 1, 3, 2), (2, 3, 5, 4), (4, 5, 7, 6), (6, 7, 9, 8), (8, 9, 11, 10), (10, 11, 13, 12), (12, 13, 15, 14), (14, 15, 17, 16), (16, 17, 19, 18), (18, 19, 21, 20), (20, 21, 23, 22), (22, 23, 25, 24), (24, 25, 27, 26), (26, 27, 29, 28), (3, 1, 31, 29, 27, 25, 23, 21, 19, 17, 15, 13, 11, 9, 7, 5), (28, 29, 31, 30), (30, 31, 1, 0), (0, 2, 4, 6, 8, 10, 12, 14, 16, 18, 20, 22, 24, 26, 28, 30)])
_uv = me_cylinder_004.uv_layers.new(name='UVMap')
_uv.uv.foreach_set('vector', [1.0, 0.5, 1.0, 1.0, 0.9375, 1.0, 0.9375, 0.5, 0.9375, 0.5, 0.9375, 1.0, 0.875, 1.0, 0.875, 0.5, 0.875, 0.5, 0.875, 1.0, 0.8125, 1.0, 0.8125, 0.5, 0.8125, 0.5, 0.8125, 1.0, 0.75, 1.0, 0.75, 0.5, 0.75, 0.5, 0.75, 1.0, 0.6875, 1.0, 0.6875, 0.5, 0.6875, 0.5, 0.6875, 1.0, 0.625, 1.0, 0.625, 0.5, 0.625, 0.5, 0.625, 1.0, 0.5625, 1.0, 0.5625, 0.5, 0.5625, 0.5, 0.5625, 1.0, 0.5, 1.0, 0.5, 0.5, 0.5, 0.5, 0.5, 1.0, 0.4375, 1.0, 0.4375, 0.5, 0.4375, 0.5, 0.4375, 1.0, 0.375, 1.0, 0.375, 0.5, 0.375, 0.5, 0.375, 1.0, 0.3125, 1.0, 0.3125, 0.5, 0.3125, 0.5, 0.3125, 1.0, 0.25, 1.0, 0.25, 0.5, 0.25, 0.5, 0.25, 1.0, 0.1875, 1.0, 0.1875, 0.5, 0.1875, 0.5, 0.1875, 1.0, 0.125, 1.0, 0.125, 0.5, 0.3418, 0.4717, 0.25, 0.49, 0.1582, 0.4717, 0.08029, 0.4197, 0.02827, 0.3418, 0.01, 0.25, 0.02827, 0.1582, 0.08029, 0.08029, 0.1582, 0.02827, 0.25, 0.01, 0.3418, 0.02827, 0.4197, 0.08029, 0.4717, 0.1582, 0.49, 0.25, 0.4717, 0.3418, 0.4197, 0.4197, 0.125, 0.5, 0.125, 1.0, 0.0625, 1.0, 0.0625, 0.5, 0.0625, 0.5, 0.0625, 1.0, 0.0, 1.0, 0.0, 0.5, 0.75, 0.49, 0.8418, 0.4717, 0.9197, 0.4197, 0.9717, 0.3418, 0.99, 0.25, 0.9717, 0.1582, 0.9197, 0.08029, 0.8418, 0.02827, 0.75, 0.01, 0.6582, 0.02827, 0.5803, 0.08029, 0.5283, 0.1582, 0.51, 0.25, 0.5283, 0.3418, 0.5803, 0.4197, 0.6582, 0.4717])
me_cylinder_004.update()
me_cylinder_005 = bpy.data.meshes.new('Cylinder.005')
me_cylinder_005.from_pydata([(0.0, 0.15, -1.0), (0.0, 0.15, 1.0), (0.0574, 0.1386, -1.0), (0.0574, 0.1386, 1.0), (0.1061, 0.1061, -1.0), (0.1061, 0.1061, 1.0), (0.1386, 0.0574, -1.0), (0.1386, 0.0574, 1.0), (0.15, 0.0, -1.0), (0.15, 0.0, 1.0), (0.1386, -0.0574, -1.0), (0.1386, -0.0574, 1.0), (0.1061, -0.1061, -1.0), (0.1061, -0.1061, 1.0), (0.0574, -0.1386, -1.0), (0.0574, -0.1386, 1.0), (0.0, -0.15, -1.0), (0.0, -0.15, 1.0), (-0.0574, -0.1386, -1.0), (-0.0574, -0.1386, 1.0), (-0.1061, -0.1061, -1.0), (-0.1061, -0.1061, 1.0), (-0.1386, -0.0574, -1.0), (-0.1386, -0.0574, 1.0), (-0.15, 0.0, -1.0), (-0.15, 0.0, 1.0), (-0.1386, 0.0574, -1.0), (-0.1386, 0.0574, 1.0), (-0.1061, 0.1061, -1.0), (-0.1061, 0.1061, 1.0), (-0.0574, 0.1386, -1.0), (-0.0574, 0.1386, 1.0)], [], [(0, 1, 3, 2), (2, 3, 5, 4), (4, 5, 7, 6), (6, 7, 9, 8), (8, 9, 11, 10), (10, 11, 13, 12), (12, 13, 15, 14), (14, 15, 17, 16), (16, 17, 19, 18), (18, 19, 21, 20), (20, 21, 23, 22), (22, 23, 25, 24), (24, 25, 27, 26), (26, 27, 29, 28), (3, 1, 31, 29, 27, 25, 23, 21, 19, 17, 15, 13, 11, 9, 7, 5), (28, 29, 31, 30), (30, 31, 1, 0), (0, 2, 4, 6, 8, 10, 12, 14, 16, 18, 20, 22, 24, 26, 28, 30)])
_uv = me_cylinder_005.uv_layers.new(name='UVMap')
_uv.uv.foreach_set('vector', [1.0, 0.5, 1.0, 1.0, 0.9375, 1.0, 0.9375, 0.5, 0.9375, 0.5, 0.9375, 1.0, 0.875, 1.0, 0.875, 0.5, 0.875, 0.5, 0.875, 1.0, 0.8125, 1.0, 0.8125, 0.5, 0.8125, 0.5, 0.8125, 1.0, 0.75, 1.0, 0.75, 0.5, 0.75, 0.5, 0.75, 1.0, 0.6875, 1.0, 0.6875, 0.5, 0.6875, 0.5, 0.6875, 1.0, 0.625, 1.0, 0.625, 0.5, 0.625, 0.5, 0.625, 1.0, 0.5625, 1.0, 0.5625, 0.5, 0.5625, 0.5, 0.5625, 1.0, 0.5, 1.0, 0.5, 0.5, 0.5, 0.5, 0.5, 1.0, 0.4375, 1.0, 0.4375, 0.5, 0.4375, 0.5, 0.4375, 1.0, 0.375, 1.0, 0.375, 0.5, 0.375, 0.5, 0.375, 1.0, 0.3125, 1.0, 0.3125, 0.5, 0.3125, 0.5, 0.3125, 1.0, 0.25, 1.0, 0.25, 0.5, 0.25, 0.5, 0.25, 1.0, 0.1875, 1.0, 0.1875, 0.5, 0.1875, 0.5, 0.1875, 1.0, 0.125, 1.0, 0.125, 0.5, 0.3418, 0.4717, 0.25, 0.49, 0.1582, 0.4717, 0.08029, 0.4197, 0.02827, 0.3418, 0.01, 0.25, 0.02827, 0.1582, 0.08029, 0.08029, 0.1582, 0.02827, 0.25, 0.01, 0.3418, 0.02827, 0.4197, 0.08029, 0.4717, 0.1582, 0.49, 0.25, 0.4717, 0.3418, 0.4197, 0.4197, 0.125, 0.5, 0.125, 1.0, 0.0625, 1.0, 0.0625, 0.5, 0.0625, 0.5, 0.0625, 1.0, 0.0, 1.0, 0.0, 0.5, 0.75, 0.49, 0.8418, 0.4717, 0.9197, 0.4197, 0.9717, 0.3418, 0.99, 0.25, 0.9717, 0.1582, 0.9197, 0.08029, 0.8418, 0.02827, 0.75, 0.01, 0.6582, 0.02827, 0.5803, 0.08029, 0.5283, 0.1582, 0.51, 0.25, 0.5283, 0.3418, 0.5803, 0.4197, 0.6582, 0.4717])
me_cylinder_005.update()
me_cylinder_006 = bpy.data.meshes.new('Cylinder.006')
me_cylinder_006.from_pydata([(0.0, 0.15, -1.0), (0.0, 0.15, 1.0), (0.0574, 0.1386, -1.0), (0.0574, 0.1386, 1.0), (0.1061, 0.1061, -1.0), (0.1061, 0.1061, 1.0), (0.1386, 0.0574, -1.0), (0.1386, 0.0574, 1.0), (0.15, 0.0, -1.0), (0.15, 0.0, 1.0), (0.1386, -0.0574, -1.0), (0.1386, -0.0574, 1.0), (0.1061, -0.1061, -1.0), (0.1061, -0.1061, 1.0), (0.0574, -0.1386, -1.0), (0.0574, -0.1386, 1.0), (0.0, -0.15, -1.0), (0.0, -0.15, 1.0), (-0.0574, -0.1386, -1.0), (-0.0574, -0.1386, 1.0), (-0.1061, -0.1061, -1.0), (-0.1061, -0.1061, 1.0), (-0.1386, -0.0574, -1.0), (-0.1386, -0.0574, 1.0), (-0.15, 0.0, -1.0), (-0.15, 0.0, 1.0), (-0.1386, 0.0574, -1.0), (-0.1386, 0.0574, 1.0), (-0.1061, 0.1061, -1.0), (-0.1061, 0.1061, 1.0), (-0.0574, 0.1386, -1.0), (-0.0574, 0.1386, 1.0)], [], [(0, 1, 3, 2), (2, 3, 5, 4), (4, 5, 7, 6), (6, 7, 9, 8), (8, 9, 11, 10), (10, 11, 13, 12), (12, 13, 15, 14), (14, 15, 17, 16), (16, 17, 19, 18), (18, 19, 21, 20), (20, 21, 23, 22), (22, 23, 25, 24), (24, 25, 27, 26), (26, 27, 29, 28), (3, 1, 31, 29, 27, 25, 23, 21, 19, 17, 15, 13, 11, 9, 7, 5), (28, 29, 31, 30), (30, 31, 1, 0), (0, 2, 4, 6, 8, 10, 12, 14, 16, 18, 20, 22, 24, 26, 28, 30)])
_uv = me_cylinder_006.uv_layers.new(name='UVMap')
_uv.uv.foreach_set('vector', [1.0, 0.5, 1.0, 1.0, 0.9375, 1.0, 0.9375, 0.5, 0.9375, 0.5, 0.9375, 1.0, 0.875, 1.0, 0.875, 0.5, 0.875, 0.5, 0.875, 1.0, 0.8125, 1.0, 0.8125, 0.5, 0.8125, 0.5, 0.8125, 1.0, 0.75, 1.0, 0.75, 0.5, 0.75, 0.5, 0.75, 1.0, 0.6875, 1.0, 0.6875, 0.5, 0.6875, 0.5, 0.6875, 1.0, 0.625, 1.0, 0.625, 0.5, 0.625, 0.5, 0.625, 1.0, 0.5625, 1.0, 0.5625, 0.5, 0.5625, 0.5, 0.5625, 1.0, 0.5, 1.0, 0.5, 0.5, 0.5, 0.5, 0.5, 1.0, 0.4375, 1.0, 0.4375, 0.5, 0.4375, 0.5, 0.4375, 1.0, 0.375, 1.0, 0.375, 0.5, 0.375, 0.5, 0.375, 1.0, 0.3125, 1.0, 0.3125, 0.5, 0.3125, 0.5, 0.3125, 1.0, 0.25, 1.0, 0.25, 0.5, 0.25, 0.5, 0.25, 1.0, 0.1875, 1.0, 0.1875, 0.5, 0.1875, 0.5, 0.1875, 1.0, 0.125, 1.0, 0.125, 0.5, 0.3418, 0.4717, 0.25, 0.49, 0.1582, 0.4717, 0.08029, 0.4197, 0.02827, 0.3418, 0.01, 0.25, 0.02827, 0.1582, 0.08029, 0.08029, 0.1582, 0.02827, 0.25, 0.01, 0.3418, 0.02827, 0.4197, 0.08029, 0.4717, 0.1582, 0.49, 0.25, 0.4717, 0.3418, 0.4197, 0.4197, 0.125, 0.5, 0.125, 1.0, 0.0625, 1.0, 0.0625, 0.5, 0.0625, 0.5, 0.0625, 1.0, 0.0, 1.0, 0.0, 0.5, 0.75, 0.49, 0.8418, 0.4717, 0.9197, 0.4197, 0.9717, 0.3418, 0.99, 0.25, 0.9717, 0.1582, 0.9197, 0.08029, 0.8418, 0.02827, 0.75, 0.01, 0.6582, 0.02827, 0.5803, 0.08029, 0.5283, 0.1582, 0.51, 0.25, 0.5283, 0.3418, 0.5803, 0.4197, 0.6582, 0.4717])
me_cylinder_006.update()

# ---- objects
ob_cube = bpy.data.objects.new('Cube', me_cube)
ob_light = bpy.data.objects.new('Light', light_light)
ob_camera = bpy.data.objects.new('Camera', cam_camera)
ob_cube_001 = bpy.data.objects.new('Cube.001', me_cube_001)
ob_cube_002 = bpy.data.objects.new('Cube.002', me_cube_003)
ob_cube_003 = bpy.data.objects.new('Cube.003', me_cube_004)
ob_cube_004 = bpy.data.objects.new('Cube.004', me_cube_005)
ob_cube_005 = bpy.data.objects.new('Cube.005', me_cube_006)
ob_cube_006 = bpy.data.objects.new('Cube.006', me_cube_008)
ob_cylinder = bpy.data.objects.new('Cylinder', me_cylinder_001)
ob_cylinder_001 = bpy.data.objects.new('Cylinder.001', me_cylinder_002)
ob_cylinder_002 = bpy.data.objects.new('Cylinder.002', me_cylinder_003)
ob_cylinder_003 = bpy.data.objects.new('Cylinder.003', me_cylinder_004)
ob_cylinder_004 = bpy.data.objects.new('Cylinder.004', me_cylinder_005)
ob_cylinder_005 = bpy.data.objects.new('Cylinder.005', me_cylinder_006)

# ---- transforms, parenting, visibility, modifiers, constraints
ob_cube.location = (0.0, 0.0, 0.0)
ob_cube.scale = (3.0, 2.5, 0.1)
ob_cube.lock_rotations_4d = False
ob_cube.empty_display_type = 'ARROWS'
ob_cube.lineart.crease_threshold = 0.0
ob_light.location = (4.076, 1.005, 5.904)
ob_light.rotation_euler = (0.6503, 0.05522, 1.866)
ob_light.lock_rotations_4d = False
ob_light.empty_display_type = 'ARROWS'
ob_light.color = (0.0, 0.0, 0.0, 0.0)
ob_light.lineart.crease_threshold = 0.0
ob_camera.location = (7.359, -6.926, 4.958)
ob_camera.rotation_euler = (1.109, 0.0, 0.8149)
ob_camera.lock_rotations_4d = False
ob_camera.empty_display_type = 'ARROWS'
ob_camera.color = (0.0, 0.0, 0.0, 0.0)
ob_camera.display_type = 'WIRE'
ob_camera.lineart.crease_threshold = 0.0
ob_cube_001.location = (-1.188, 0.1575, 2.262)
ob_cube_001.scale = (0.1, 0.8989, 1.517)
ob_cube_002.location = (-0.9753, 0.3527, 8.063)
ob_cube_002.rotation_euler = (1.571, 0.0, 0.0)
ob_cube_002.scale = (0.1, 5.0, 0.6)
_m = ob_cube_002.modifiers.new('Array', 'ARRAY')
_m.relative_offset_displace = (9.8, 0.0, 0.0)
ob_cube_003.location = (-0.7255, 0.3538, 16.27)
ob_cube_003.rotation_euler = (1.571, 0.0, 0.0)
ob_cube_003.scale = (0.1, 4.0, 0.5)
_m = ob_cube_003.modifiers.new('Array', 'ARRAY')
_m.relative_offset_displace = (7.5, 0.0, 0.0)
ob_cube_004.location = (0.02363, 0.3702, 20.25)
ob_cube_004.rotation_euler = (1.571, 0.0, 0.0)
ob_cube_004.scale = (0.6, 0.4, 0.3)
ob_cube_005.location = (0.7976, 0.7221, 21.63)
ob_cube_005.rotation_euler = (1.571, 1.047, 0.0)
ob_cube_005.scale = (0.6, 0.1, 0.05)
ob_cube_006.location = (-0.757, 0.7467, 21.63)
ob_cube_006.rotation_euler = (-1.571, 2.094, -0.0)
ob_cube_006.scale = (0.6, 0.1, 0.05)
ob_cylinder.location = (0.0, 0.37, 20.05)
ob_cylinder.rotation_euler = (0.0, 1.571, 0.0)
ob_cylinder_001.location = (0.0001685, 0.381, 12.57)
ob_cylinder_001.rotation_euler = (0.0, 1.571, 0.0)
ob_cylinder_001.scale = (1.0, 1.0, 1.167)
ob_cylinder_002.location = (0.004958, 0.3781, 3.421)
ob_cylinder_002.rotation_euler = (0.0, 1.571, 0.0)
ob_cylinder_002.scale = (1.0, 1.0, 1.522)
ob_cylinder_003.location = (0.0, 0.0, 0.3202)
ob_cylinder_004.location = (-0.2889, 0.8126, 20.49)
ob_cylinder_004.rotation_euler = (1.571, 1.571, 0.0)
ob_cylinder_004.scale = (0.4, 0.4, 0.14)
ob_cylinder_005.location = (0.3272, 0.8115, 20.48)
ob_cylinder_005.rotation_euler = (1.571, 1.571, 0.0)
ob_cylinder_005.scale = (0.4, 0.4, 0.1403)

# ---- collection membership
col_collection.objects.link(ob_cube)
col_collection.objects.link(ob_light)
col_collection.objects.link(ob_camera)
col_collection.objects.link(ob_cube_001)
col_collection.objects.link(ob_cube_002)
col_collection.objects.link(ob_cube_003)
col_collection.objects.link(ob_cube_004)
col_collection.objects.link(ob_cube_005)
col_collection.objects.link(ob_cube_006)
col_collection.objects.link(ob_cylinder)
col_collection.objects.link(ob_cylinder_001)
col_collection.objects.link(ob_cylinder_002)
col_collection.objects.link(ob_cylinder_003)
col_collection.objects.link(ob_cylinder_004)
col_collection.objects.link(ob_cylinder_005)

# ---- scene / render settings (as saved in the file)
scene.camera = ob_camera
scene.frame_start = 1; scene.frame_end = 250; scene.frame_set(1)
scene.render.engine = 'BLENDER_EEVEE_NEXT'
scene.cycles.sampling_pattern = 'TABULATED_SOBOL'
scene.view_settings.view_transform = 'Filmic'
bpy.context.view_layer.update()
